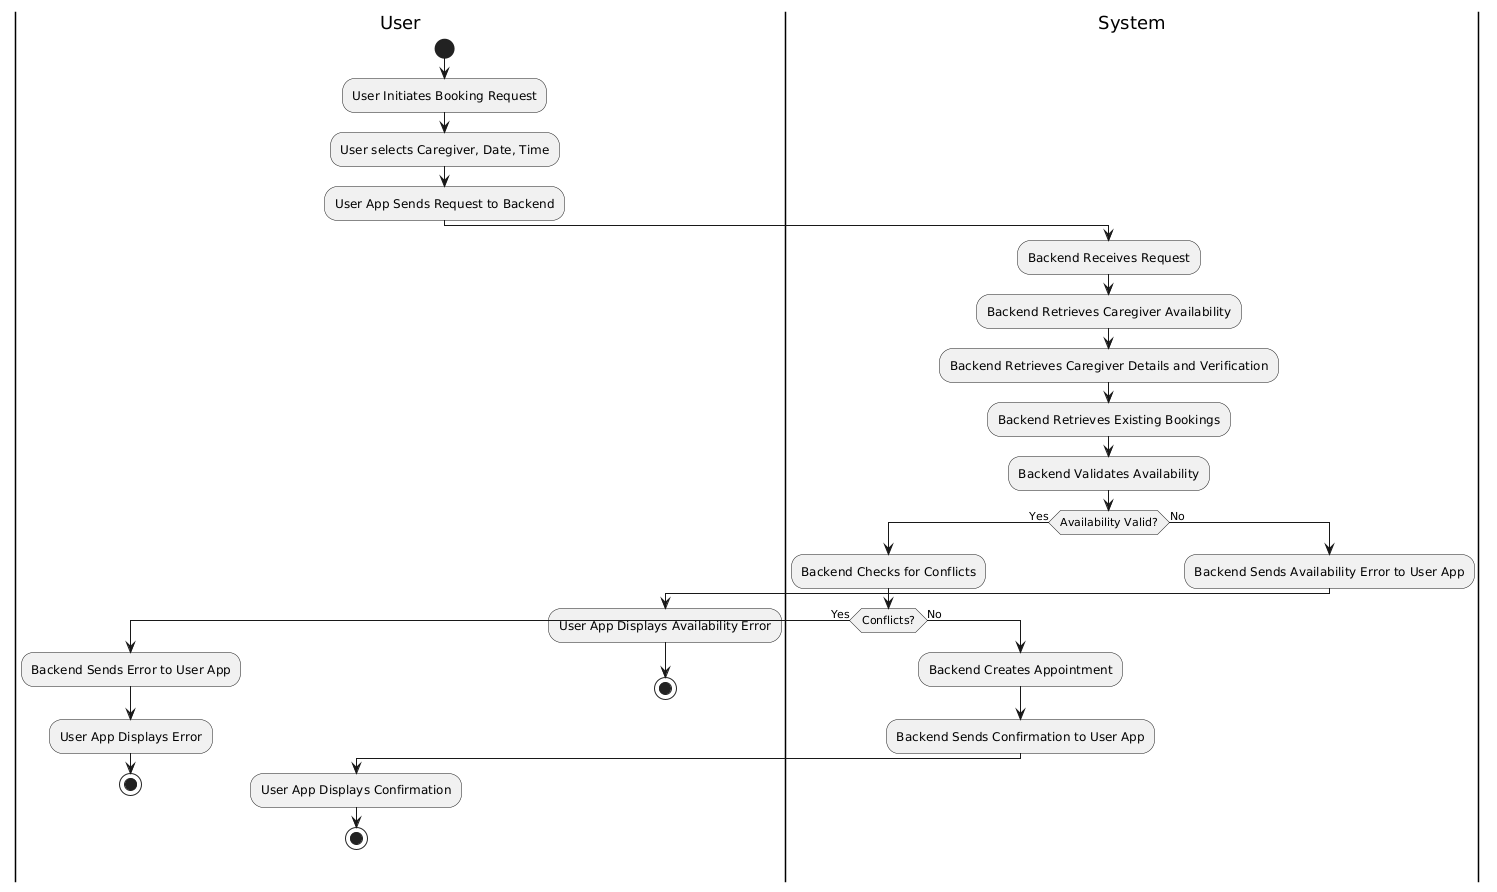

The diagram above was rendered by PlantUML. Its source (embedded in the PNG):
@startuml
' === Swimlanes ===
|User|
start
:User Initiates Booking Request;
:User selects Caregiver, Date, Time;
:User App Sends Request to Backend;
|System|
:Backend Receives Request;
:Backend Retrieves Caregiver Availability;
:Backend Retrieves Caregiver Details and Verification;
:Backend Retrieves Existing Bookings;
:Backend Validates Availability;

if (Availability Valid?) then (Yes)
    |System|
    :Backend Checks for Conflicts;
    if (Conflicts?) then (Yes)
        |User|
        :Backend Sends Error to User App;
        :User App Displays Error;
        stop
    else (No)
        |System|
        :Backend Creates Appointment;
        :Backend Sends Confirmation to User App;
        |User|
        :User App Displays Confirmation;
        stop
    endif
else (No)
    |System|
    :Backend Sends Availability Error to User App;
    |User|
    :User App Displays Availability Error;
    stop
endif
@enduml